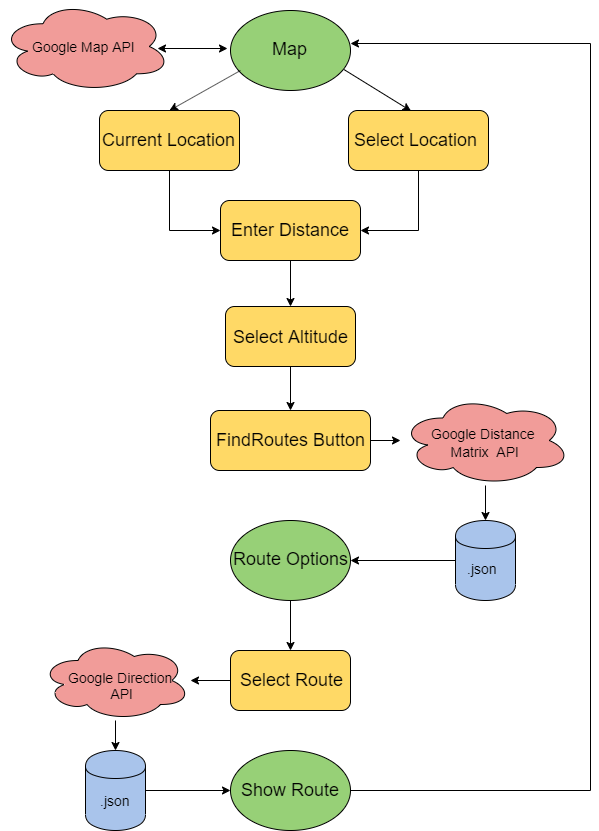

The diagram above was exported from draw.io. Its source (the exported page's mxGraphModel, read from the mxfile embedded in the PNG):
<mxGraphModel dx="1002" dy="715" grid="1" gridSize="10" guides="1" tooltips="1" connect="1" arrows="1" fold="1" page="1" pageScale="1" pageWidth="850" pageHeight="1100" math="0" shadow="0">
  <root>
    <mxCell id="0" />
    <mxCell id="1" parent="0" />
    <mxCell id="Hg6Qp3J-607nCWuFnZvo-28" style="edgeStyle=orthogonalEdgeStyle;rounded=0;orthogonalLoop=1;jettySize=auto;html=1;exitX=0.5;exitY=1;exitDx=0;exitDy=0;entryX=0;entryY=0.5;entryDx=0;entryDy=0;" edge="1" parent="1" source="Hg6Qp3J-607nCWuFnZvo-1" target="Hg6Qp3J-607nCWuFnZvo-4">
      <mxGeometry relative="1" as="geometry" />
    </mxCell>
    <mxCell id="Hg6Qp3J-607nCWuFnZvo-1" value="" style="rounded=1;whiteSpace=wrap;html=1;fillColor=#FFD966;" vertex="1" parent="1">
      <mxGeometry x="159" y="180" width="140" height="60" as="geometry" />
    </mxCell>
    <mxCell id="Hg6Qp3J-607nCWuFnZvo-2" value="" style="ellipse;whiteSpace=wrap;html=1;fillColor=#97D077;" vertex="1" parent="1">
      <mxGeometry x="290" y="80" width="120" height="80" as="geometry" />
    </mxCell>
    <mxCell id="Hg6Qp3J-607nCWuFnZvo-29" style="edgeStyle=orthogonalEdgeStyle;rounded=0;orthogonalLoop=1;jettySize=auto;html=1;exitX=0.5;exitY=1;exitDx=0;exitDy=0;entryX=1;entryY=0.5;entryDx=0;entryDy=0;" edge="1" parent="1" source="Hg6Qp3J-607nCWuFnZvo-3" target="Hg6Qp3J-607nCWuFnZvo-4">
      <mxGeometry relative="1" as="geometry" />
    </mxCell>
    <mxCell id="Hg6Qp3J-607nCWuFnZvo-3" value="" style="rounded=1;whiteSpace=wrap;html=1;fillColor=#FFD966;" vertex="1" parent="1">
      <mxGeometry x="408" y="180" width="140" height="60" as="geometry" />
    </mxCell>
    <mxCell id="Hg6Qp3J-607nCWuFnZvo-30" value="" style="edgeStyle=orthogonalEdgeStyle;rounded=0;orthogonalLoop=1;jettySize=auto;html=1;" edge="1" parent="1" source="Hg6Qp3J-607nCWuFnZvo-4" target="Hg6Qp3J-607nCWuFnZvo-5">
      <mxGeometry relative="1" as="geometry" />
    </mxCell>
    <mxCell id="Hg6Qp3J-607nCWuFnZvo-4" value="" style="rounded=1;whiteSpace=wrap;html=1;fillColor=#FFD966;" vertex="1" parent="1">
      <mxGeometry x="280" y="270" width="140" height="60" as="geometry" />
    </mxCell>
    <mxCell id="Hg6Qp3J-607nCWuFnZvo-31" value="" style="edgeStyle=orthogonalEdgeStyle;rounded=0;orthogonalLoop=1;jettySize=auto;html=1;" edge="1" parent="1" source="Hg6Qp3J-607nCWuFnZvo-5" target="Hg6Qp3J-607nCWuFnZvo-6">
      <mxGeometry relative="1" as="geometry" />
    </mxCell>
    <mxCell id="Hg6Qp3J-607nCWuFnZvo-5" value="" style="rounded=1;whiteSpace=wrap;html=1;fillColor=#FFD966;" vertex="1" parent="1">
      <mxGeometry x="285" y="376" width="130" height="60" as="geometry" />
    </mxCell>
    <mxCell id="Hg6Qp3J-607nCWuFnZvo-32" value="" style="edgeStyle=orthogonalEdgeStyle;rounded=0;orthogonalLoop=1;jettySize=auto;html=1;" edge="1" parent="1" source="Hg6Qp3J-607nCWuFnZvo-6" target="Hg6Qp3J-607nCWuFnZvo-7">
      <mxGeometry relative="1" as="geometry" />
    </mxCell>
    <mxCell id="Hg6Qp3J-607nCWuFnZvo-6" value="" style="rounded=1;whiteSpace=wrap;html=1;fillColor=#FFD966;" vertex="1" parent="1">
      <mxGeometry x="270" y="480" width="160" height="60" as="geometry" />
    </mxCell>
    <mxCell id="Hg6Qp3J-607nCWuFnZvo-33" value="" style="edgeStyle=orthogonalEdgeStyle;rounded=0;orthogonalLoop=1;jettySize=auto;html=1;" edge="1" parent="1" source="Hg6Qp3J-607nCWuFnZvo-7" target="Hg6Qp3J-607nCWuFnZvo-8">
      <mxGeometry relative="1" as="geometry" />
    </mxCell>
    <mxCell id="Hg6Qp3J-607nCWuFnZvo-7" value="" style="ellipse;shape=cloud;whiteSpace=wrap;html=1;fillColor=#F19C99;" vertex="1" parent="1">
      <mxGeometry x="460" y="465" width="170" height="90" as="geometry" />
    </mxCell>
    <mxCell id="Hg6Qp3J-607nCWuFnZvo-34" value="" style="edgeStyle=orthogonalEdgeStyle;rounded=0;orthogonalLoop=1;jettySize=auto;html=1;" edge="1" parent="1" source="Hg6Qp3J-607nCWuFnZvo-8" target="Hg6Qp3J-607nCWuFnZvo-9">
      <mxGeometry relative="1" as="geometry" />
    </mxCell>
    <mxCell id="Hg6Qp3J-607nCWuFnZvo-8" value="" style="shape=cylinder;whiteSpace=wrap;html=1;boundedLbl=1;backgroundOutline=1;fillColor=#A9C4EB;" vertex="1" parent="1">
      <mxGeometry x="515" y="590" width="60" height="80" as="geometry" />
    </mxCell>
    <mxCell id="Hg6Qp3J-607nCWuFnZvo-35" value="" style="edgeStyle=orthogonalEdgeStyle;rounded=0;orthogonalLoop=1;jettySize=auto;html=1;" edge="1" parent="1" source="Hg6Qp3J-607nCWuFnZvo-9" target="Hg6Qp3J-607nCWuFnZvo-10">
      <mxGeometry relative="1" as="geometry" />
    </mxCell>
    <mxCell id="Hg6Qp3J-607nCWuFnZvo-9" value="" style="ellipse;whiteSpace=wrap;html=1;fillColor=#97D077;" vertex="1" parent="1">
      <mxGeometry x="290" y="590" width="120" height="80" as="geometry" />
    </mxCell>
    <mxCell id="Hg6Qp3J-607nCWuFnZvo-36" value="" style="edgeStyle=orthogonalEdgeStyle;rounded=0;orthogonalLoop=1;jettySize=auto;html=1;" edge="1" parent="1" source="Hg6Qp3J-607nCWuFnZvo-10" target="Hg6Qp3J-607nCWuFnZvo-12">
      <mxGeometry relative="1" as="geometry" />
    </mxCell>
    <mxCell id="Hg6Qp3J-607nCWuFnZvo-10" value="" style="rounded=1;whiteSpace=wrap;html=1;fillColor=#FFD966;" vertex="1" parent="1">
      <mxGeometry x="290" y="720" width="120" height="60" as="geometry" />
    </mxCell>
    <mxCell id="Hg6Qp3J-607nCWuFnZvo-37" value="" style="edgeStyle=orthogonalEdgeStyle;rounded=0;orthogonalLoop=1;jettySize=auto;html=1;" edge="1" parent="1" source="Hg6Qp3J-607nCWuFnZvo-12" target="Hg6Qp3J-607nCWuFnZvo-14">
      <mxGeometry relative="1" as="geometry" />
    </mxCell>
    <mxCell id="Hg6Qp3J-607nCWuFnZvo-12" value="" style="ellipse;shape=cloud;whiteSpace=wrap;html=1;fillColor=#F19C99;" vertex="1" parent="1">
      <mxGeometry x="100" y="710" width="150" height="80" as="geometry" />
    </mxCell>
    <mxCell id="Hg6Qp3J-607nCWuFnZvo-13" value="" style="ellipse;shape=cloud;whiteSpace=wrap;html=1;fillColor=#F19C99;" vertex="1" parent="1">
      <mxGeometry x="60" y="70.5" width="170" height="91" as="geometry" />
    </mxCell>
    <mxCell id="Hg6Qp3J-607nCWuFnZvo-38" value="" style="edgeStyle=orthogonalEdgeStyle;rounded=0;orthogonalLoop=1;jettySize=auto;html=1;" edge="1" parent="1" source="Hg6Qp3J-607nCWuFnZvo-14" target="Hg6Qp3J-607nCWuFnZvo-15">
      <mxGeometry relative="1" as="geometry" />
    </mxCell>
    <mxCell id="Hg6Qp3J-607nCWuFnZvo-14" value="" style="shape=cylinder;whiteSpace=wrap;html=1;boundedLbl=1;backgroundOutline=1;fillColor=#A9C4EB;" vertex="1" parent="1">
      <mxGeometry x="145" y="820" width="60" height="80" as="geometry" />
    </mxCell>
    <mxCell id="Hg6Qp3J-607nCWuFnZvo-42" style="edgeStyle=orthogonalEdgeStyle;rounded=0;orthogonalLoop=1;jettySize=auto;html=1;entryX=1.004;entryY=0.413;entryDx=0;entryDy=0;entryPerimeter=0;" edge="1" parent="1" source="Hg6Qp3J-607nCWuFnZvo-15" target="Hg6Qp3J-607nCWuFnZvo-2">
      <mxGeometry relative="1" as="geometry">
        <Array as="points">
          <mxPoint x="650" y="860" />
          <mxPoint x="650" y="113" />
        </Array>
      </mxGeometry>
    </mxCell>
    <mxCell id="Hg6Qp3J-607nCWuFnZvo-15" value="" style="ellipse;whiteSpace=wrap;html=1;fillColor=#97D077;" vertex="1" parent="1">
      <mxGeometry x="290" y="820" width="120" height="80" as="geometry" />
    </mxCell>
    <mxCell id="Hg6Qp3J-607nCWuFnZvo-17" value="" style="endArrow=classic;startArrow=classic;html=1;entryX=0;entryY=0.5;entryDx=0;entryDy=0;" edge="1" parent="1">
      <mxGeometry width="50" height="50" relative="1" as="geometry">
        <mxPoint x="217" y="118" as="sourcePoint" />
        <mxPoint x="287" y="118" as="targetPoint" />
      </mxGeometry>
    </mxCell>
    <mxCell id="Hg6Qp3J-607nCWuFnZvo-26" value="" style="endArrow=classic;html=1;entryX=0.5;entryY=0;entryDx=0;entryDy=0;" edge="1" parent="1" target="Hg6Qp3J-607nCWuFnZvo-1">
      <mxGeometry width="50" height="50" relative="1" as="geometry">
        <mxPoint x="300" y="140" as="sourcePoint" />
        <mxPoint x="250" y="185" as="targetPoint" />
      </mxGeometry>
    </mxCell>
    <mxCell id="Hg6Qp3J-607nCWuFnZvo-27" value="" style="endArrow=classic;html=1;entryX=0.563;entryY=0.075;entryDx=0;entryDy=0;entryPerimeter=0;exitX=1.004;exitY=0.788;exitDx=0;exitDy=0;exitPerimeter=0;" edge="1" parent="1">
      <mxGeometry width="50" height="50" relative="1" as="geometry">
        <mxPoint x="403.48" y="139.03999999999996" as="sourcePoint" />
        <mxPoint x="470.55999999999995" y="180.5" as="targetPoint" />
      </mxGeometry>
    </mxCell>
    <mxCell id="Hg6Qp3J-607nCWuFnZvo-43" value="&lt;font style=&quot;font-size: 18px&quot;&gt;Map&lt;/font&gt;" style="text;html=1;resizable=0;autosize=1;align=center;verticalAlign=middle;points=[];fillColor=none;strokeColor=none;rounded=0;" vertex="1" parent="1">
      <mxGeometry x="324" y="109" width="50" height="20" as="geometry" />
    </mxCell>
    <mxCell id="Hg6Qp3J-607nCWuFnZvo-46" value="&lt;font style=&quot;font-size: 14px&quot;&gt;Google Map API&lt;/font&gt;" style="text;html=1;resizable=0;autosize=1;align=center;verticalAlign=middle;points=[];fillColor=none;strokeColor=none;rounded=0;" vertex="1" parent="1">
      <mxGeometry x="83" y="106" width="120" height="20" as="geometry" />
    </mxCell>
    <mxCell id="Hg6Qp3J-607nCWuFnZvo-47" value="&lt;span style=&quot;font-size: 18px&quot;&gt;Current Location&lt;/span&gt;" style="text;html=1;resizable=0;autosize=1;align=center;verticalAlign=middle;points=[];fillColor=none;strokeColor=none;rounded=0;" vertex="1" parent="1">
      <mxGeometry x="153" y="200" width="150" height="20" as="geometry" />
    </mxCell>
    <mxCell id="Hg6Qp3J-607nCWuFnZvo-48" value="&lt;span style=&quot;font-size: 18px&quot;&gt;Select Location&lt;/span&gt;" style="text;html=1;resizable=0;autosize=1;align=center;verticalAlign=middle;points=[];fillColor=none;strokeColor=none;rounded=0;" vertex="1" parent="1">
      <mxGeometry x="405" y="200" width="140" height="20" as="geometry" />
    </mxCell>
    <mxCell id="Hg6Qp3J-607nCWuFnZvo-49" value="&lt;span style=&quot;font-size: 18px&quot;&gt;Enter Distance&lt;/span&gt;" style="text;html=1;resizable=0;autosize=1;align=center;verticalAlign=middle;points=[];fillColor=none;strokeColor=none;rounded=0;" vertex="1" parent="1">
      <mxGeometry x="285" y="290" width="130" height="20" as="geometry" />
    </mxCell>
    <mxCell id="Hg6Qp3J-607nCWuFnZvo-50" value="&lt;span style=&quot;font-size: 18px&quot;&gt;Select Altitude&lt;/span&gt;" style="text;html=1;resizable=0;autosize=1;align=center;verticalAlign=middle;points=[];fillColor=none;strokeColor=none;rounded=0;" vertex="1" parent="1">
      <mxGeometry x="285" y="397" width="130" height="20" as="geometry" />
    </mxCell>
    <mxCell id="Hg6Qp3J-607nCWuFnZvo-51" value="&lt;span style=&quot;font-size: 18px&quot;&gt;FindRoutes Button&lt;/span&gt;" style="text;html=1;resizable=0;autosize=1;align=center;verticalAlign=middle;points=[];fillColor=none;strokeColor=none;rounded=0;" vertex="1" parent="1">
      <mxGeometry x="270" y="500" width="160" height="20" as="geometry" />
    </mxCell>
    <mxCell id="Hg6Qp3J-607nCWuFnZvo-52" value="&lt;span style=&quot;font-size: 14px&quot;&gt;Google Distance&amp;nbsp;&lt;/span&gt;&lt;br style=&quot;font-size: 14px&quot;&gt;&lt;span style=&quot;font-size: 14px&quot;&gt;Matrix&amp;nbsp; API&lt;/span&gt;" style="text;html=1;resizable=0;autosize=1;align=center;verticalAlign=middle;points=[];fillColor=none;strokeColor=none;rounded=0;" vertex="1" parent="1">
      <mxGeometry x="485" y="496" width="120" height="30" as="geometry" />
    </mxCell>
    <mxCell id="Hg6Qp3J-607nCWuFnZvo-53" value="&lt;span style=&quot;font-size: 14px&quot;&gt;.json&lt;/span&gt;" style="text;html=1;resizable=0;autosize=1;align=center;verticalAlign=middle;points=[];fillColor=none;strokeColor=none;rounded=0;" vertex="1" parent="1">
      <mxGeometry x="517" y="628" width="50" height="20" as="geometry" />
    </mxCell>
    <mxCell id="Hg6Qp3J-607nCWuFnZvo-54" value="&lt;span style=&quot;font-size: 18px&quot;&gt;Route Options&lt;/span&gt;" style="text;html=1;resizable=0;autosize=1;align=center;verticalAlign=middle;points=[];fillColor=none;strokeColor=none;rounded=0;" vertex="1" parent="1">
      <mxGeometry x="285" y="619" width="130" height="20" as="geometry" />
    </mxCell>
    <mxCell id="Hg6Qp3J-607nCWuFnZvo-55" value="&lt;span style=&quot;font-size: 18px&quot;&gt;Select Route&lt;/span&gt;" style="text;html=1;resizable=0;autosize=1;align=center;verticalAlign=middle;points=[];fillColor=none;strokeColor=none;rounded=0;" vertex="1" parent="1">
      <mxGeometry x="291" y="740" width="120" height="20" as="geometry" />
    </mxCell>
    <mxCell id="Hg6Qp3J-607nCWuFnZvo-56" value="&lt;span style=&quot;font-size: 14px&quot;&gt;Google Direction&lt;br&gt;&lt;/span&gt;&lt;span style=&quot;font-size: 14px&quot;&gt;&amp;nbsp;API&lt;/span&gt;" style="text;html=1;resizable=0;autosize=1;align=center;verticalAlign=middle;points=[];fillColor=none;strokeColor=none;rounded=0;" vertex="1" parent="1">
      <mxGeometry x="120" y="740" width="120" height="30" as="geometry" />
    </mxCell>
    <mxCell id="Hg6Qp3J-607nCWuFnZvo-57" value="&lt;span style=&quot;font-size: 14px&quot;&gt;.json&lt;/span&gt;" style="text;html=1;resizable=0;autosize=1;align=center;verticalAlign=middle;points=[];fillColor=none;strokeColor=none;rounded=0;" vertex="1" parent="1">
      <mxGeometry x="150" y="860" width="50" height="20" as="geometry" />
    </mxCell>
    <mxCell id="Hg6Qp3J-607nCWuFnZvo-58" value="&lt;span style=&quot;font-size: 18px&quot;&gt;Show Route&lt;/span&gt;" style="text;html=1;resizable=0;autosize=1;align=center;verticalAlign=middle;points=[];fillColor=none;strokeColor=none;rounded=0;" vertex="1" parent="1">
      <mxGeometry x="295" y="850" width="110" height="20" as="geometry" />
    </mxCell>
  </root>
</mxGraphModel>